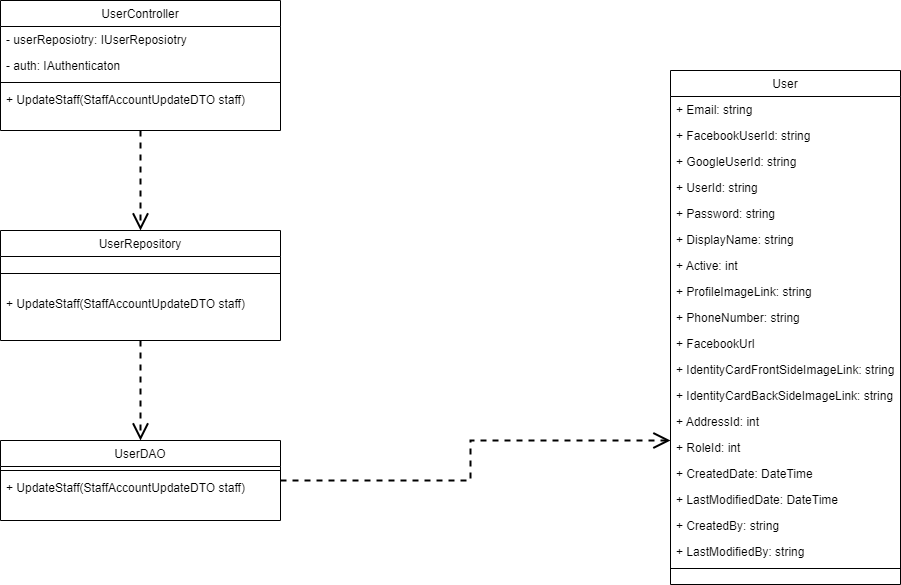

The diagram above was exported from draw.io. Its source (the exported page's mxGraphModel, read from the mxfile embedded in the PNG):
<mxGraphModel dx="881" dy="826" grid="1" gridSize="10" guides="1" tooltips="1" connect="1" arrows="1" fold="1" page="1" pageScale="1" pageWidth="1400" pageHeight="850" math="0" shadow="0">
  <root>
    <mxCell id="0" />
    <mxCell id="1" parent="0" />
    <mxCell id="Xc2vQvCAfNSDcLz3TxGP-1" style="edgeStyle=orthogonalEdgeStyle;rounded=0;orthogonalLoop=1;jettySize=auto;html=1;entryX=0.5;entryY=0;entryDx=0;entryDy=0;dashed=1;endArrow=open;endFill=0;endSize=13;strokeWidth=2;" parent="1" source="Xc2vQvCAfNSDcLz3TxGP-2" target="Xc2vQvCAfNSDcLz3TxGP-8" edge="1">
      <mxGeometry relative="1" as="geometry" />
    </mxCell>
    <mxCell id="Xc2vQvCAfNSDcLz3TxGP-2" value="UserController" style="swimlane;fontStyle=0;align=center;verticalAlign=top;childLayout=stackLayout;horizontal=1;startSize=26;horizontalStack=0;resizeParent=1;resizeLast=0;collapsible=1;marginBottom=0;rounded=0;shadow=0;strokeWidth=1;" parent="1" vertex="1">
      <mxGeometry x="120" y="150" width="280" height="130" as="geometry">
        <mxRectangle x="40" y="70" width="160" height="26" as="alternateBounds" />
      </mxGeometry>
    </mxCell>
    <mxCell id="Xc2vQvCAfNSDcLz3TxGP-3" value="- userReposiotry: IUserReposiotry" style="text;align=left;verticalAlign=top;spacingLeft=4;spacingRight=4;overflow=hidden;rotatable=0;points=[[0,0.5],[1,0.5]];portConstraint=eastwest;" parent="Xc2vQvCAfNSDcLz3TxGP-2" vertex="1">
      <mxGeometry y="26" width="280" height="26" as="geometry" />
    </mxCell>
    <mxCell id="Xc2vQvCAfNSDcLz3TxGP-4" value="- auth: IAuthenticaton" style="text;align=left;verticalAlign=top;spacingLeft=4;spacingRight=4;overflow=hidden;rotatable=0;points=[[0,0.5],[1,0.5]];portConstraint=eastwest;rounded=0;shadow=0;html=0;" parent="Xc2vQvCAfNSDcLz3TxGP-2" vertex="1">
      <mxGeometry y="52" width="280" height="26" as="geometry" />
    </mxCell>
    <mxCell id="Xc2vQvCAfNSDcLz3TxGP-5" value="" style="line;html=1;strokeWidth=1;align=left;verticalAlign=middle;spacingTop=-1;spacingLeft=3;spacingRight=3;rotatable=0;labelPosition=right;points=[];portConstraint=eastwest;" parent="Xc2vQvCAfNSDcLz3TxGP-2" vertex="1">
      <mxGeometry y="78" width="280" height="8" as="geometry" />
    </mxCell>
    <mxCell id="Xc2vQvCAfNSDcLz3TxGP-6" value="+ UpdateStaff(StaffAccountUpdateDTO staff)" style="text;align=left;verticalAlign=top;spacingLeft=4;spacingRight=4;overflow=hidden;rotatable=0;points=[[0,0.5],[1,0.5]];portConstraint=eastwest;" parent="Xc2vQvCAfNSDcLz3TxGP-2" vertex="1">
      <mxGeometry y="86" width="280" height="26" as="geometry" />
    </mxCell>
    <mxCell id="Xc2vQvCAfNSDcLz3TxGP-7" style="edgeStyle=orthogonalEdgeStyle;rounded=0;orthogonalLoop=1;jettySize=auto;html=1;entryX=0.5;entryY=0;entryDx=0;entryDy=0;endSize=13;dashed=1;endArrow=open;endFill=0;strokeWidth=2;" parent="1" source="Xc2vQvCAfNSDcLz3TxGP-8" target="Xc2vQvCAfNSDcLz3TxGP-12" edge="1">
      <mxGeometry relative="1" as="geometry" />
    </mxCell>
    <mxCell id="Xc2vQvCAfNSDcLz3TxGP-8" value="UserRepository" style="swimlane;fontStyle=0;align=center;verticalAlign=top;childLayout=stackLayout;horizontal=1;startSize=26;horizontalStack=0;resizeParent=1;resizeLast=0;collapsible=1;marginBottom=0;rounded=0;shadow=0;strokeWidth=1;" parent="1" vertex="1">
      <mxGeometry x="120" y="380" width="280" height="110" as="geometry">
        <mxRectangle x="850" y="130" width="160" height="26" as="alternateBounds" />
      </mxGeometry>
    </mxCell>
    <mxCell id="Xc2vQvCAfNSDcLz3TxGP-9" value="" style="line;html=1;strokeWidth=1;align=left;verticalAlign=middle;spacingTop=-1;spacingLeft=3;spacingRight=3;rotatable=0;labelPosition=right;points=[];portConstraint=eastwest;" parent="Xc2vQvCAfNSDcLz3TxGP-8" vertex="1">
      <mxGeometry y="26" width="280" height="34" as="geometry" />
    </mxCell>
    <mxCell id="Xc2vQvCAfNSDcLz3TxGP-35" value="+ UpdateStaff(StaffAccountUpdateDTO staff)" style="text;align=left;verticalAlign=top;spacingLeft=4;spacingRight=4;overflow=hidden;rotatable=0;points=[[0,0.5],[1,0.5]];portConstraint=eastwest;" parent="Xc2vQvCAfNSDcLz3TxGP-8" vertex="1">
      <mxGeometry y="60" width="280" height="26" as="geometry" />
    </mxCell>
    <mxCell id="Xc2vQvCAfNSDcLz3TxGP-11" style="edgeStyle=orthogonalEdgeStyle;rounded=0;orthogonalLoop=1;jettySize=auto;html=1;entryX=0;entryY=0.231;entryDx=0;entryDy=0;entryPerimeter=0;dashed=1;endArrow=open;endFill=0;endSize=13;strokeWidth=2;" parent="1" source="Xc2vQvCAfNSDcLz3TxGP-12" target="Xc2vQvCAfNSDcLz3TxGP-29" edge="1">
      <mxGeometry relative="1" as="geometry" />
    </mxCell>
    <mxCell id="Xc2vQvCAfNSDcLz3TxGP-12" value="UserDAO" style="swimlane;fontStyle=0;align=center;verticalAlign=top;childLayout=stackLayout;horizontal=1;startSize=26;horizontalStack=0;resizeParent=1;resizeLast=0;collapsible=1;marginBottom=0;rounded=0;shadow=0;strokeWidth=1;" parent="1" vertex="1">
      <mxGeometry x="120" y="590" width="280" height="80" as="geometry">
        <mxRectangle x="1100" y="90" width="160" height="26" as="alternateBounds" />
      </mxGeometry>
    </mxCell>
    <mxCell id="Xc2vQvCAfNSDcLz3TxGP-13" value="" style="line;html=1;strokeWidth=1;align=left;verticalAlign=middle;spacingTop=-1;spacingLeft=3;spacingRight=3;rotatable=0;labelPosition=right;points=[];portConstraint=eastwest;" parent="Xc2vQvCAfNSDcLz3TxGP-12" vertex="1">
      <mxGeometry y="26" width="280" height="8" as="geometry" />
    </mxCell>
    <mxCell id="Xc2vQvCAfNSDcLz3TxGP-36" value="+ UpdateStaff(StaffAccountUpdateDTO staff)" style="text;align=left;verticalAlign=top;spacingLeft=4;spacingRight=4;overflow=hidden;rotatable=0;points=[[0,0.5],[1,0.5]];portConstraint=eastwest;" parent="Xc2vQvCAfNSDcLz3TxGP-12" vertex="1">
      <mxGeometry y="34" width="280" height="26" as="geometry" />
    </mxCell>
    <mxCell id="Xc2vQvCAfNSDcLz3TxGP-15" value="User" style="swimlane;fontStyle=0;align=center;verticalAlign=top;childLayout=stackLayout;horizontal=1;startSize=26;horizontalStack=0;resizeParent=1;resizeLast=0;collapsible=1;marginBottom=0;rounded=0;shadow=0;strokeWidth=1;" parent="1" vertex="1">
      <mxGeometry x="790" y="220" width="230" height="514" as="geometry">
        <mxRectangle x="1400" y="410" width="240" height="26" as="alternateBounds" />
      </mxGeometry>
    </mxCell>
    <mxCell id="Xc2vQvCAfNSDcLz3TxGP-16" value="+ Email: string" style="text;align=left;verticalAlign=top;spacingLeft=4;spacingRight=4;overflow=hidden;rotatable=0;points=[[0,0.5],[1,0.5]];portConstraint=eastwest;rounded=0;shadow=0;html=0;" parent="Xc2vQvCAfNSDcLz3TxGP-15" vertex="1">
      <mxGeometry y="26" width="230" height="26" as="geometry" />
    </mxCell>
    <mxCell id="Xc2vQvCAfNSDcLz3TxGP-17" value="+ FacebookUserId: string" style="text;align=left;verticalAlign=top;spacingLeft=4;spacingRight=4;overflow=hidden;rotatable=0;points=[[0,0.5],[1,0.5]];portConstraint=eastwest;rounded=0;shadow=0;html=0;" parent="Xc2vQvCAfNSDcLz3TxGP-15" vertex="1">
      <mxGeometry y="52" width="230" height="26" as="geometry" />
    </mxCell>
    <mxCell id="Xc2vQvCAfNSDcLz3TxGP-18" value="+ GoogleUserId: string" style="text;align=left;verticalAlign=top;spacingLeft=4;spacingRight=4;overflow=hidden;rotatable=0;points=[[0,0.5],[1,0.5]];portConstraint=eastwest;rounded=0;shadow=0;html=0;" parent="Xc2vQvCAfNSDcLz3TxGP-15" vertex="1">
      <mxGeometry y="78" width="230" height="26" as="geometry" />
    </mxCell>
    <mxCell id="Xc2vQvCAfNSDcLz3TxGP-19" value="+ UserId: string" style="text;align=left;verticalAlign=top;spacingLeft=4;spacingRight=4;overflow=hidden;rotatable=0;points=[[0,0.5],[1,0.5]];portConstraint=eastwest;" parent="Xc2vQvCAfNSDcLz3TxGP-15" vertex="1">
      <mxGeometry y="104" width="230" height="26" as="geometry" />
    </mxCell>
    <mxCell id="Xc2vQvCAfNSDcLz3TxGP-20" value="+ Password: string" style="text;align=left;verticalAlign=top;spacingLeft=4;spacingRight=4;overflow=hidden;rotatable=0;points=[[0,0.5],[1,0.5]];portConstraint=eastwest;rounded=0;shadow=0;html=0;" parent="Xc2vQvCAfNSDcLz3TxGP-15" vertex="1">
      <mxGeometry y="130" width="230" height="26" as="geometry" />
    </mxCell>
    <mxCell id="Xc2vQvCAfNSDcLz3TxGP-21" value="+ DisplayName: string" style="text;align=left;verticalAlign=top;spacingLeft=4;spacingRight=4;overflow=hidden;rotatable=0;points=[[0,0.5],[1,0.5]];portConstraint=eastwest;rounded=0;shadow=0;html=0;" parent="Xc2vQvCAfNSDcLz3TxGP-15" vertex="1">
      <mxGeometry y="156" width="230" height="26" as="geometry" />
    </mxCell>
    <mxCell id="Xc2vQvCAfNSDcLz3TxGP-22" value="+ Active: int" style="text;align=left;verticalAlign=top;spacingLeft=4;spacingRight=4;overflow=hidden;rotatable=0;points=[[0,0.5],[1,0.5]];portConstraint=eastwest;rounded=0;shadow=0;html=0;" parent="Xc2vQvCAfNSDcLz3TxGP-15" vertex="1">
      <mxGeometry y="182" width="230" height="26" as="geometry" />
    </mxCell>
    <mxCell id="Xc2vQvCAfNSDcLz3TxGP-23" value="+ ProfileImageLink: string" style="text;align=left;verticalAlign=top;spacingLeft=4;spacingRight=4;overflow=hidden;rotatable=0;points=[[0,0.5],[1,0.5]];portConstraint=eastwest;rounded=0;shadow=0;html=0;" parent="Xc2vQvCAfNSDcLz3TxGP-15" vertex="1">
      <mxGeometry y="208" width="230" height="26" as="geometry" />
    </mxCell>
    <mxCell id="Xc2vQvCAfNSDcLz3TxGP-24" value="+ PhoneNumber: string" style="text;align=left;verticalAlign=top;spacingLeft=4;spacingRight=4;overflow=hidden;rotatable=0;points=[[0,0.5],[1,0.5]];portConstraint=eastwest;rounded=0;shadow=0;html=0;" parent="Xc2vQvCAfNSDcLz3TxGP-15" vertex="1">
      <mxGeometry y="234" width="230" height="26" as="geometry" />
    </mxCell>
    <mxCell id="Xc2vQvCAfNSDcLz3TxGP-25" value="+ FacebookUrl" style="text;align=left;verticalAlign=top;spacingLeft=4;spacingRight=4;overflow=hidden;rotatable=0;points=[[0,0.5],[1,0.5]];portConstraint=eastwest;rounded=0;shadow=0;html=0;" parent="Xc2vQvCAfNSDcLz3TxGP-15" vertex="1">
      <mxGeometry y="260" width="230" height="26" as="geometry" />
    </mxCell>
    <mxCell id="Xc2vQvCAfNSDcLz3TxGP-26" value="+ IdentityCardFrontSideImageLink: string" style="text;align=left;verticalAlign=top;spacingLeft=4;spacingRight=4;overflow=hidden;rotatable=0;points=[[0,0.5],[1,0.5]];portConstraint=eastwest;rounded=0;shadow=0;html=0;" parent="Xc2vQvCAfNSDcLz3TxGP-15" vertex="1">
      <mxGeometry y="286" width="230" height="26" as="geometry" />
    </mxCell>
    <mxCell id="Xc2vQvCAfNSDcLz3TxGP-27" value="+ IdentityCardBackSideImageLink: string" style="text;align=left;verticalAlign=top;spacingLeft=4;spacingRight=4;overflow=hidden;rotatable=0;points=[[0,0.5],[1,0.5]];portConstraint=eastwest;rounded=0;shadow=0;html=0;" parent="Xc2vQvCAfNSDcLz3TxGP-15" vertex="1">
      <mxGeometry y="312" width="230" height="26" as="geometry" />
    </mxCell>
    <mxCell id="Xc2vQvCAfNSDcLz3TxGP-28" value="+ AddressId: int" style="text;align=left;verticalAlign=top;spacingLeft=4;spacingRight=4;overflow=hidden;rotatable=0;points=[[0,0.5],[1,0.5]];portConstraint=eastwest;rounded=0;shadow=0;html=0;" parent="Xc2vQvCAfNSDcLz3TxGP-15" vertex="1">
      <mxGeometry y="338" width="230" height="26" as="geometry" />
    </mxCell>
    <mxCell id="Xc2vQvCAfNSDcLz3TxGP-29" value="+ RoleId: int" style="text;align=left;verticalAlign=top;spacingLeft=4;spacingRight=4;overflow=hidden;rotatable=0;points=[[0,0.5],[1,0.5]];portConstraint=eastwest;rounded=0;shadow=0;html=0;" parent="Xc2vQvCAfNSDcLz3TxGP-15" vertex="1">
      <mxGeometry y="364" width="230" height="26" as="geometry" />
    </mxCell>
    <mxCell id="Xc2vQvCAfNSDcLz3TxGP-30" value="+ CreatedDate: DateTime" style="text;align=left;verticalAlign=top;spacingLeft=4;spacingRight=4;overflow=hidden;rotatable=0;points=[[0,0.5],[1,0.5]];portConstraint=eastwest;rounded=0;shadow=0;html=0;" parent="Xc2vQvCAfNSDcLz3TxGP-15" vertex="1">
      <mxGeometry y="390" width="230" height="26" as="geometry" />
    </mxCell>
    <mxCell id="Xc2vQvCAfNSDcLz3TxGP-31" value="+ LastModifiedDate: DateTime" style="text;align=left;verticalAlign=top;spacingLeft=4;spacingRight=4;overflow=hidden;rotatable=0;points=[[0,0.5],[1,0.5]];portConstraint=eastwest;rounded=0;shadow=0;html=0;" parent="Xc2vQvCAfNSDcLz3TxGP-15" vertex="1">
      <mxGeometry y="416" width="230" height="26" as="geometry" />
    </mxCell>
    <mxCell id="Xc2vQvCAfNSDcLz3TxGP-32" value="+ CreatedBy: string" style="text;align=left;verticalAlign=top;spacingLeft=4;spacingRight=4;overflow=hidden;rotatable=0;points=[[0,0.5],[1,0.5]];portConstraint=eastwest;rounded=0;shadow=0;html=0;" parent="Xc2vQvCAfNSDcLz3TxGP-15" vertex="1">
      <mxGeometry y="442" width="230" height="26" as="geometry" />
    </mxCell>
    <mxCell id="Xc2vQvCAfNSDcLz3TxGP-33" value="+ LastModifiedBy: string" style="text;align=left;verticalAlign=top;spacingLeft=4;spacingRight=4;overflow=hidden;rotatable=0;points=[[0,0.5],[1,0.5]];portConstraint=eastwest;rounded=0;shadow=0;html=0;" parent="Xc2vQvCAfNSDcLz3TxGP-15" vertex="1">
      <mxGeometry y="468" width="230" height="26" as="geometry" />
    </mxCell>
    <mxCell id="Xc2vQvCAfNSDcLz3TxGP-34" value="" style="line;html=1;strokeWidth=1;align=left;verticalAlign=middle;spacingTop=-1;spacingLeft=3;spacingRight=3;rotatable=0;labelPosition=right;points=[];portConstraint=eastwest;" parent="Xc2vQvCAfNSDcLz3TxGP-15" vertex="1">
      <mxGeometry y="494" width="230" height="8" as="geometry" />
    </mxCell>
  </root>
</mxGraphModel>